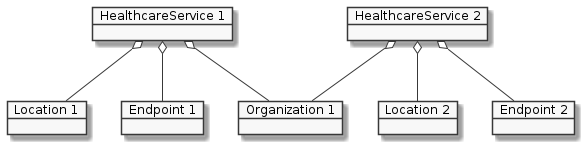

The diagram above was rendered by PlantUML. Its source (embedded in the PNG):
@startuml od_FHIR_HealthcareService
skinparam monochrome true
object "HealthcareService 1" as hs1
object "HealthcareService 2" as hs2
object "Organization 1" as o1
object "Location 1" as l1
object "Location 2" as l2
object "Endpoint 1" as e1
object "Endpoint 2" as e2

hs1 o-- o1
hs1 o-- l1
hs1 o-- e1
hs2 o-- o1
hs2 o-- l2
hs2 o-- e2

@enduml